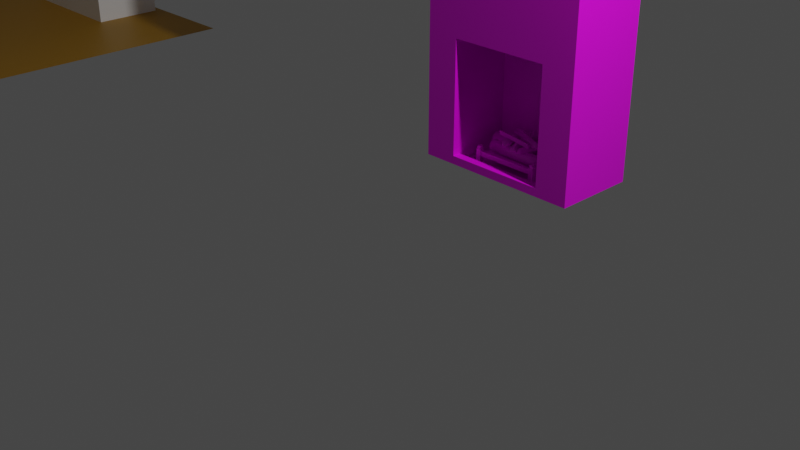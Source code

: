# Source: CK_Fireplace_-_Copy.blend  (saved by Blender 2.80.75; exported with 4.5.12 LTS)
import bpy
from mathutils import Matrix  # noqa: F401  (used for matrix-valued properties, if any)

bpy.ops.wm.read_factory_settings(use_empty=True)
scene = bpy.context.scene
scene.name = 'Scene'

# ---- collections
col_collection = bpy.data.collections.new('Collection'); scene.collection.children.link(col_collection)

# ---- images (referenced by path relative to the original .blend; pixels are not part of the script)
import os
ASSET_DIR = os.environ.get("B2B_ASSET_DIR", "")  # directory of the original .blend (textures are referenced by path, not embedded)
HERE = os.path.dirname(os.path.abspath(__file__))  # packed textures are extracted next to this script under _unpacked/

def load_image(name, relpath, width, height, colorspace="sRGB"):
    """Load a texture the original file referenced (path relative to the .blend, or extracted next to this script)."""
    p = next((c for c in (os.path.join(HERE, relpath), os.path.join(ASSET_DIR, relpath)) if relpath and os.path.exists(c)), "")
    if p:
        img = bpy.data.images.load(p, check_existing=True)
        img.name = name
    else:  # same state as the original file: an image datablock whose file is absent (Cycles renders it pink)
        img = bpy.data.images.new(name, width, height)
        img.source = "FILE"
        img.filepath = "//" + (relpath or name)
    img.colorspace_settings.name = colorspace
    return img
img_timber_frame_wall_stone_tga = load_image('TIMBER FRAME WALL STONE.tga', 'TIMBER FRAME WALL STONE.tga', 1024, 1024, 'sRGB')
img_fire_grate_png = load_image('Fire grate.png', 'Fire grate.png', 1024, 1024, 'sRGB')
img_log_texture_tga = load_image('Log texture.tga', 'Log texture.tga', 1024, 1024, 'sRGB')

# ---- materials (node trees are filled in below, after node groups)
mat_material2_material = bpy.data.materials.new('Material2-material')
mat_material2_material.use_transparent_shadow = False
mat_material2_material.diffuse_color = (0.502, 0.251, 0.0, 1.0)
mat_material0_material = bpy.data.materials.new('Material0-material')
mat_material0_material.use_transparent_shadow = False
mat_material0_material.diffuse_color = (1.0, 1.0, 1.0, 1.0)
mat_stone_001 = bpy.data.materials.new('Stone.001')
mat_stone_001.use_transparent_shadow = False
mat_stone = bpy.data.materials.new('Stone')
mat_stone.use_transparent_shadow = False
mat_stone_002 = bpy.data.materials.new('Stone.002')
mat_stone_002.use_transparent_shadow = False
mat_fire_grate = bpy.data.materials.new('Fire grate')
mat_fire_grate.use_transparent_shadow = False
mat_log = bpy.data.materials.new('Log')
mat_log.use_transparent_shadow = False

# ---- material node trees
mat_material2_material.use_nodes = True; mat_material2_material.node_tree.nodes.clear()
_N = mat_material2_material.node_tree.nodes; _L = mat_material2_material.node_tree.links
n0 = _N.new('ShaderNodeBsdfPrincipled'); n0.name = 'Principled BSDF'; n0.location = (0, 300)
n0.distribution = 'GGX'
n0.subsurface_method = 'BURLEY'
n0.inputs[0].default_value = (0.502, 0.251, 0.0, 1.0)
n0.inputs[3].default_value = 1.45
n0.inputs[27].default_value = (0.0, 0.0, 0.0, 1.0)
n0.inputs[28].default_value = 1.0
n1 = _N.new('ShaderNodeOutputMaterial'); n1.name = 'Material Output'; n1.location = (300, 300)
_L.new(n0.outputs[0], n1.inputs[0])
n1.is_active_output = True
mat_material0_material.use_nodes = True; mat_material0_material.node_tree.nodes.clear()
_N = mat_material0_material.node_tree.nodes; _L = mat_material0_material.node_tree.links
n0 = _N.new('ShaderNodeBsdfPrincipled'); n0.name = 'Principled BSDF'; n0.location = (0, 300)
n0.distribution = 'GGX'
n0.subsurface_method = 'BURLEY'
n0.inputs[0].default_value = (1.0, 1.0, 1.0, 1.0)
n0.inputs[3].default_value = 1.45
n0.inputs[27].default_value = (0.0, 0.0, 0.0, 1.0)
n0.inputs[28].default_value = 1.0
n1 = _N.new('ShaderNodeOutputMaterial'); n1.name = 'Material Output'; n1.location = (300, 300)
_L.new(n0.outputs[0], n1.inputs[0])
n1.is_active_output = True
mat_stone_001.use_nodes = True; mat_stone_001.node_tree.nodes.clear()
_N = mat_stone_001.node_tree.nodes; _L = mat_stone_001.node_tree.links
n0 = _N.new('ShaderNodeOutputMaterial'); n0.name = 'Material Output'; n0.location = (300, 300)
n1 = _N.new('ShaderNodeBsdfPrincipled'); n1.name = 'Principled BSDF'; n1.location = (10, 300)
n1.distribution = 'GGX'
n1.subsurface_method = 'BURLEY'
n1.inputs[3].default_value = 1.45
n1.inputs[27].default_value = (0.0, 0.0, 0.0, 1.0)
n1.inputs[28].default_value = 1.0
n2 = _N.new('ShaderNodeTexImage'); n2.name = 'Image Texture'; n2.location = (-280, 280)
n2.image = img_timber_frame_wall_stone_tga
_L.new(n1.outputs[0], n0.inputs[0])
_L.new(n2.outputs[0], n1.inputs[0])
n0.is_active_output = True
mat_stone.use_nodes = True; mat_stone.node_tree.nodes.clear()
_N = mat_stone.node_tree.nodes; _L = mat_stone.node_tree.links
n0 = _N.new('ShaderNodeOutputMaterial'); n0.name = 'Material Output'; n0.location = (300, 300)
n1 = _N.new('ShaderNodeBsdfPrincipled'); n1.name = 'Principled BSDF'; n1.location = (10, 300)
n1.distribution = 'GGX'
n1.subsurface_method = 'BURLEY'
n1.inputs[3].default_value = 1.45
n1.inputs[27].default_value = (0.0, 0.0, 0.0, 1.0)
n1.inputs[28].default_value = 1.0
n2 = _N.new('ShaderNodeTexImage'); n2.name = 'Image Texture'; n2.location = (-280, 280)
n2.image = img_timber_frame_wall_stone_tga
_L.new(n1.outputs[0], n0.inputs[0])
_L.new(n2.outputs[0], n1.inputs[0])
n0.is_active_output = True
mat_stone_002.use_nodes = True; mat_stone_002.node_tree.nodes.clear()
_N = mat_stone_002.node_tree.nodes; _L = mat_stone_002.node_tree.links
n0 = _N.new('ShaderNodeOutputMaterial'); n0.name = 'Material Output'; n0.location = (300, 300)
n1 = _N.new('ShaderNodeBsdfPrincipled'); n1.name = 'Principled BSDF'; n1.location = (10, 300)
n1.distribution = 'GGX'
n1.subsurface_method = 'BURLEY'
n1.inputs[3].default_value = 1.45
n1.inputs[27].default_value = (0.0, 0.0, 0.0, 1.0)
n1.inputs[28].default_value = 1.0
n2 = _N.new('ShaderNodeTexImage'); n2.name = 'Image Texture'; n2.location = (-280, 280)
n2.image = img_timber_frame_wall_stone_tga
_L.new(n1.outputs[0], n0.inputs[0])
_L.new(n2.outputs[0], n1.inputs[0])
n0.is_active_output = True
mat_fire_grate.use_nodes = True; mat_fire_grate.node_tree.nodes.clear()
_N = mat_fire_grate.node_tree.nodes; _L = mat_fire_grate.node_tree.links
n0 = _N.new('ShaderNodeOutputMaterial'); n0.name = 'Material Output'; n0.location = (300, 300)
n1 = _N.new('ShaderNodeBsdfPrincipled'); n1.name = 'Principled BSDF'; n1.location = (10, 300)
n1.distribution = 'GGX'
n1.subsurface_method = 'BURLEY'
n1.inputs[3].default_value = 1.45
n1.inputs[27].default_value = (0.0, 0.0, 0.0, 1.0)
n1.inputs[28].default_value = 1.0
n2 = _N.new('ShaderNodeTexImage'); n2.name = 'Image Texture'; n2.location = (-280, 280)
n2.image = img_fire_grate_png
_L.new(n1.outputs[0], n0.inputs[0])
_L.new(n2.outputs[0], n1.inputs[0])
n0.is_active_output = True
mat_log.use_nodes = True; mat_log.node_tree.nodes.clear()
_N = mat_log.node_tree.nodes; _L = mat_log.node_tree.links
n0 = _N.new('ShaderNodeOutputMaterial'); n0.name = 'Material Output'; n0.location = (300, 300)
n1 = _N.new('ShaderNodeBsdfPrincipled'); n1.name = 'Principled BSDF'; n1.location = (10, 300)
n1.distribution = 'GGX'
n1.subsurface_method = 'BURLEY'
n1.inputs[3].default_value = 1.45
n1.inputs[27].default_value = (0.0, 0.0, 0.0, 1.0)
n1.inputs[28].default_value = 1.0
n2 = _N.new('ShaderNodeTexImage'); n2.name = 'Image Texture'; n2.location = (-280, 280)
n2.image = img_log_texture_tga
_L.new(n1.outputs[0], n0.inputs[0])
_L.new(n2.outputs[0], n1.inputs[0])
n0.is_active_output = True

# ---- world
world_world = bpy.data.worlds.new('World'); scene.world = world_world
world_world.use_nodes = True; world_world.node_tree.nodes.clear()
_N = world_world.node_tree.nodes; _L = world_world.node_tree.links
n0 = _N.new('ShaderNodeOutputWorld'); n0.name = 'World Output'; n0.location = (300, 300)
n1 = _N.new('ShaderNodeBackground'); n1.name = 'Background'; n1.location = (10, 300)
n1.inputs[0].default_value = (0.05088, 0.05088, 0.05088, 1.0)
_L.new(n1.outputs[0], n0.inputs[0])
n0.is_active_output = True
world_world.color = (0.05088, 0.05088, 0.05088)
world_world.use_sun_shadow = False
world_world.sun_shadow_jitter_overblur = 0.0

# ---- cameras
cam_camera = bpy.data.cameras.new('Camera')
cam_camera.clip_end = 100.0
cam_camera.ortho_scale = 7.314

# ---- lights
light_light = bpy.data.lights.new('Light', 'POINT')
light_light.transmission_factor = 0.0
light_light.energy = 1000.0
light_light.shadow_soft_size = 0.1
light_light.shadow_maximum_resolution = 0.006
light_light.use_absolute_resolution = True

# ---- meshes
me_prim1_mesh = bpy.data.meshes.new('prim1-mesh')
me_prim1_mesh.from_pydata([(-2.5, -2.5, 0.0005), (-2.5, -0.8333, 0.0005), (-2.5, 0.8333, 0.0005), (-2.5, 2.5, 0.0005), (-0.8333, -2.5, 0.0005), (-0.8333, -0.8333, 0.0005), (-0.8333, 0.8333, 0.0005), (-0.8333, 2.5, 0.0005), (0.8333, -2.5, 0.0005), (0.8333, -0.8333, 0.0005), (0.8333, 0.8333, 0.0005), (0.8333, 2.5, 0.0005), (2.5, -2.5, 0.0005), (2.5, -0.8333, 0.0005), (2.5, 0.8333, 0.0005), (2.5, 2.5, 0.0005), (-1.0, 1.4, -0.00051), (-0.3333, 1.4, -0.00051), (0.3333, 1.4, -0.00051), (1.0, 1.4, -0.00051), (-1.0, 1.4, 1.483), (-0.3333, 1.4, 1.483), (0.3333, 1.4, 1.483), (1.0, 1.4, 1.483), (-1.0, 1.4, 2.966), (-0.3333, 1.4, 2.966), (0.3333, 1.4, 2.966), (1.0, 1.4, 2.966), (-1.0, 1.4, 4.449), (-0.3333, 1.4, 4.449), (0.3333, 1.4, 4.449), (1.0, 1.4, 4.449), (1.0, 1.4, -0.00051), (1.0, 1.733, -0.00051), (1.0, 2.067, -0.00051), (1.0, 2.4, -0.00051), (1.0, 1.4, 1.483), (1.0, 1.733, 1.483), (1.0, 2.067, 1.483), (1.0, 2.4, 1.483), (1.0, 1.4, 2.966), (1.0, 1.733, 2.966), (1.0, 2.067, 2.966), (1.0, 2.4, 2.966), (1.0, 1.4, 4.449), (1.0, 1.733, 4.449), (1.0, 2.067, 4.449), (1.0, 2.4, 4.449), (-1.0, 2.4, -0.00051), (-1.0, 2.067, -0.00051), (-1.0, 1.733, -0.00051), (-1.0, 1.4, -0.00051), (-1.0, 2.4, 1.483), (-1.0, 2.067, 1.483), (-1.0, 1.733, 1.483), (-1.0, 1.4, 1.483), (-1.0, 2.4, 2.966), (-1.0, 2.067, 2.966), (-1.0, 1.733, 2.966), (-1.0, 1.4, 2.966), (-1.0, 2.4, 4.449), (-1.0, 2.067, 4.449), (-1.0, 1.733, 4.449), (-1.0, 1.4, 4.449)], [], [(0, 4, 5), (5, 1, 0), (4, 8, 9), (9, 5, 4), (8, 12, 13), (13, 9, 8), (1, 5, 6), (6, 2, 1), (5, 9, 10), (10, 6, 5), (9, 13, 14), (14, 10, 9), (2, 6, 7), (7, 3, 2), (6, 10, 11), (11, 7, 6), (10, 14, 15), (15, 11, 10), (16, 21, 20), (16, 17, 21), (17, 22, 21), (17, 18, 22), (18, 23, 22), (18, 19, 23), (20, 25, 24), (20, 21, 25), (21, 26, 25), (21, 22, 26), (22, 27, 26), (22, 23, 27), (24, 29, 28), (24, 25, 29), (25, 30, 29), (25, 26, 30), (26, 31, 30), (26, 27, 31), (32, 37, 36), (32, 33, 37), (33, 38, 37), (33, 34, 38), (34, 39, 38), (34, 35, 39), (36, 41, 40), (36, 37, 41), (37, 42, 41), (37, 38, 42), (38, 43, 42), (38, 39, 43), (40, 45, 44), (40, 41, 45), (41, 46, 45), (41, 42, 46), (42, 47, 46), (42, 43, 47), (48, 53, 52), (48, 49, 53), (49, 54, 53), (49, 50, 54), (50, 55, 54), (50, 51, 55), (52, 57, 56), (52, 53, 57), (53, 58, 57), (53, 54, 58), (54, 59, 58), (54, 55, 59), (56, 61, 60), (56, 57, 61), (57, 62, 61), (57, 58, 62), (58, 63, 62), (58, 59, 63)])
me_prim1_mesh.polygons.foreach_set('material_index', [0, 0, 0, 0, 0, 0, 0, 0, 0, 0, 0, 0, 0, 0, 0, 0, 0, 0, 1, 1, 1, 1, 1, 1, 1, 1, 1, 1, 1, 1, 1, 1, 1, 1, 1, 1, 1, 1, 1, 1, 1, 1, 1, 1, 1, 1, 1, 1, 1, 1, 1, 1, 1, 1, 1, 1, 1, 1, 1, 1, 1, 1, 1, 1, 1, 1, 1, 1, 1, 1, 1, 1])
_uv = me_prim1_mesh.uv_layers.new(name='prim1-map0')
_uv.uv.foreach_set('vector', [-4.5, -4.5, -1.167, -4.5, -1.167, -1.167, -1.167, -1.167, -4.5, -1.167, -4.5, -4.5, -1.167, -4.5, 2.167, -4.5, 2.167, -1.167, 2.167, -1.167, -1.167, -1.167, -1.167, -4.5, 2.167, -4.5, 5.5, -4.5, 5.5, -1.167, 5.5, -1.167, 2.167, -1.167, 2.167, -4.5, -4.5, -1.167, -1.167, -1.167, -1.167, 2.167, -1.167, 2.167, -4.5, 2.167, -4.5, -1.167, -1.167, -1.167, 2.167, -1.167, 2.167, 2.167, 2.167, 2.167, -1.167, 2.167, -1.167, -1.167, 2.167, -1.167, 5.5, -1.167, 5.5, 2.167, 5.5, 2.167, 2.167, 2.167, 2.167, -1.167, -4.5, 2.167, -1.167, 2.167, -1.167, 5.5, -1.167, 5.5, -4.5, 5.5, -4.5, 2.167, -1.167, 2.167, 2.167, 2.167, 2.167, 5.5, 2.167, 5.5, -1.167, 5.5, -1.167, 2.167, 2.167, 2.167, 5.5, 2.167, 5.5, 5.5, 5.5, 5.5, 2.167, 5.5, 2.167, 2.167, 0.0, 0.0, 0.0, 0.0, 0.0, 0.0, 0.0, 0.0, 0.0, 0.0, 0.0, 0.0, 0.0, 0.0, 0.0, 0.0, 0.0, 0.0, 0.0, 0.0, 0.0, 0.0, 0.0, 0.0, 0.0, 0.0, 0.0, 0.0, 0.0, 0.0, 0.0, 0.0, 0.0, 0.0, 0.0, 0.0, 0.0, 0.0, 0.0, 0.0, 0.0, 0.0, 0.0, 0.0, 0.0, 0.0, 0.0, 0.0, 0.0, 0.0, 0.0, 0.0, 0.0, 0.0, 0.0, 0.0, 0.0, 0.0, 0.0, 0.0, 0.0, 0.0, 0.0, 0.0, 0.0, 0.0, 0.0, 0.0, 0.0, 0.0, 0.0, 0.0, 0.0, 0.0, 0.0, 0.0, 0.0, 0.0, 0.0, 0.0, 0.0, 0.0, 0.0, 0.0, 0.0, 0.0, 0.0, 0.0, 0.0, 0.0, 0.0, 0.0, 0.0, 0.0, 0.0, 0.0, 0.0, 0.0, 0.0, 0.0, 0.0, 0.0, 0.0, 0.0, 0.0, 0.0, 0.0, 0.0, 0.0, 0.0, 0.0, 0.0, 0.0, 0.0, 0.0, 0.0, 0.0, 0.0, 0.0, 0.0, 0.0, 0.0, 0.0, 0.0, 0.0, 0.0, 0.0, 0.0, 0.0, 0.0, 0.0, 0.0, 0.0, 0.0, 0.0, 0.0, 0.0, 0.0, 0.0, 0.0, 0.0, 0.0, 0.0, 0.0, 0.0, 0.0, 0.0, 0.0, 0.0, 0.0, 0.0, 0.0, 0.0, 0.0, 0.0, 0.0, 0.0, 0.0, 0.0, 0.0, 0.0, 0.0, 0.0, 0.0, 0.0, 0.0, 0.0, 0.0, 0.0, 0.0, 0.0, 0.0, 0.0, 0.0, 0.0, 0.0, 0.0, 0.0, 0.0, 0.0, 0.0, 0.0, 0.0, 0.0, 0.0, 0.0, 0.0, 0.0, 0.0, 0.0, 0.0, 0.0, 0.0, 0.0, 0.0, 0.0, 0.0, 0.0, 0.0, 0.0, 0.0, 0.0, 0.0, 0.0, 0.0, 0.0, 0.0, 0.0, 0.0, 0.0, 0.0, 0.0, 0.0, 0.0, 0.0, 0.0, 0.0, 0.0, 0.0, 0.0, 0.0, 0.0, 0.0, 0.0, 0.0, 0.0, 0.0, 0.0, 0.0, 0.0, 0.0, 0.0, 0.0, 0.0, 0.0, 0.0, 0.0, 0.0, 0.0, 0.0, 0.0, 0.0, 0.0, 0.0, 0.0, 0.0, 0.0, 0.0, 0.0, 0.0, 0.0, 0.0, 0.0, 0.0, 0.0, 0.0, 0.0, 0.0, 0.0, 0.0, 0.0, 0.0, 0.0, 0.0, 0.0, 0.0, 0.0, 0.0, 0.0, 0.0, 0.0, 0.0, 0.0, 0.0, 0.0, 0.0, 0.0, 0.0, 0.0, 0.0, 0.0, 0.0, 0.0, 0.0, 0.0, 0.0, 0.0, 0.0, 0.0, 0.0, 0.0, 0.0, 0.0, 0.0, 0.0, 0.0, 0.0, 0.0, 0.0, 0.0, 0.0, 0.0, 0.0, 0.0, 0.0, 0.0, 0.0, 0.0, 0.0, 0.0, 0.0, 0.0, 0.0, 0.0, 0.0, 0.0, 0.0, 0.0, 0.0, 0.0, 0.0, 0.0, 0.0, 0.0])
_uv.active_render = True
_uv = me_prim1_mesh.uv_layers.new(name='prim0-map0')
_uv.uv.foreach_set('vector', [0.0, 0.0, 0.0, 0.0, 0.0, 0.0, 0.0, 0.0, 0.0, 0.0, 0.0, 0.0, 0.0, 0.0, 0.0, 0.0, 0.0, 0.0, 0.0, 0.0, 0.0, 0.0, 0.0, 0.0, 0.0, 0.0, 0.0, 0.0, 0.0, 0.0, 0.0, 0.0, 0.0, 0.0, 0.0, 0.0, 0.0, 0.0, 0.0, 0.0, 0.0, 0.0, 0.0, 0.0, 0.0, 0.0, 0.0, 0.0, 0.0, 0.0, 0.0, 0.0, 0.0, 0.0, 0.0, 0.0, 0.0, 0.0, 0.0, 0.0, 0.0, 0.0, 0.0, 0.0, 0.0, 0.0, 0.0, 0.0, 0.0, 0.0, 0.0, 0.0, 0.0, 0.0, 0.0, 0.0, 0.0, 0.0, 0.0, 0.0, 0.0, 0.0, 0.0, 0.0, 0.0, 0.0, 0.0, 0.0, 0.0, 0.0, 0.0, 0.0, 0.0, 0.0, 0.0, 0.0, 0.0, 0.0, 0.0, 0.0, 0.0, 0.0, 0.0, 0.0, 0.0, 0.0, 0.0, 0.0, -1.5, -3.95, -0.1667, -0.9833, -1.5, -0.9833, -1.5, -3.95, -0.1667, -3.95, -0.1667, -0.9833, -0.1667, -3.95, 1.167, -0.9833, -0.1667, -0.9833, -0.1667, -3.95, 1.167, -3.95, 1.167, -0.9833, 1.167, -3.95, 2.5, -0.9833, 1.167, -0.9833, 1.167, -3.95, 2.5, -3.95, 2.5, -0.9833, -1.5, -0.9833, -0.1667, 1.983, -1.5, 1.983, -1.5, -0.9833, -0.1667, -0.9833, -0.1667, 1.983, -0.1667, -0.9833, 1.167, 1.983, -0.1667, 1.983, -0.1667, -0.9833, 1.167, -0.9833, 1.167, 1.983, 1.167, -0.9833, 2.5, 1.983, 1.167, 1.983, 1.167, -0.9833, 2.5, -0.9833, 2.5, 1.983, -1.5, 1.983, -0.1667, 4.95, -1.5, 4.95, -1.5, 1.983, -0.1667, 1.983, -0.1667, 4.95, -0.1667, 1.983, 1.167, 4.95, -0.1667, 4.95, -0.1667, 1.983, 1.167, 1.983, 1.167, 4.95, 1.167, 1.983, 2.5, 4.95, 1.167, 4.95, 1.167, 1.983, 2.5, 1.983, 2.5, 4.95, -0.5, -3.95, 0.1667, -0.9833, -0.5, -0.9833, -0.5, -3.95, 0.1667, -3.95, 0.1667, -0.9833, 0.1667, -3.95, 0.8333, -0.9833, 0.1667, -0.9833, 0.1667, -3.95, 0.8333, -3.95, 0.8333, -0.9833, 0.8333, -3.95, 1.5, -0.9833, 0.8333, -0.9833, 0.8333, -3.95, 1.5, -3.95, 1.5, -0.9833, -0.5, -0.9833, 0.1667, 1.983, -0.5, 1.983, -0.5, -0.9833, 0.1667, -0.9833, 0.1667, 1.983, 0.1667, -0.9833, 0.8333, 1.983, 0.1667, 1.983, 0.1667, -0.9833, 0.8333, -0.9833, 0.8333, 1.983, 0.8333, -0.9833, 1.5, 1.983, 0.8333, 1.983, 0.8333, -0.9833, 1.5, -0.9833, 1.5, 1.983, -0.5, 1.983, 0.1667, 4.95, -0.5, 4.95, -0.5, 1.983, 0.1667, 1.983, 0.1667, 4.95, 0.1667, 1.983, 0.8333, 4.95, 0.1667, 4.95, 0.1667, 1.983, 0.8333, 1.983, 0.8333, 4.95, 0.8333, 1.983, 1.5, 4.95, 0.8333, 4.95, 0.8333, 1.983, 1.5, 1.983, 1.5, 4.95, -0.5, -3.95, 0.1667, -0.9833, -0.5, -0.9833, -0.5, -3.95, 0.1667, -3.95, 0.1667, -0.9833, 0.1667, -3.95, 0.8333, -0.9833, 0.1667, -0.9833, 0.1667, -3.95, 0.8333, -3.95, 0.8333, -0.9833, 0.8333, -3.95, 1.5, -0.9833, 0.8333, -0.9833, 0.8333, -3.95, 1.5, -3.95, 1.5, -0.9833, -0.5, -0.9833, 0.1667, 1.983, -0.5, 1.983, -0.5, -0.9833, 0.1667, -0.9833, 0.1667, 1.983, 0.1667, -0.9833, 0.8333, 1.983, 0.1667, 1.983, 0.1667, -0.9833, 0.8333, -0.9833, 0.8333, 1.983, 0.8333, -0.9833, 1.5, 1.983, 0.8333, 1.983, 0.8333, -0.9833, 1.5, -0.9833, 1.5, 1.983, -0.5, 1.983, 0.1667, 4.95, -0.5, 4.95, -0.5, 1.983, 0.1667, 1.983, 0.1667, 4.95, 0.1667, 1.983, 0.8333, 4.95, 0.1667, 4.95, 0.1667, 1.983, 0.8333, 1.983, 0.8333, 4.95, 0.8333, 1.983, 1.5, 4.95, 0.8333, 4.95, 0.8333, 1.983, 1.5, 1.983, 1.5, 4.95])
me_prim1_mesh.materials.append(mat_material2_material)
me_prim1_mesh.materials.append(mat_material0_material)
me_prim1_mesh.use_remesh_preserve_volume = False
me_prim1_mesh.use_remesh_preserve_attributes = False
me_prim1_mesh.use_mirror_vertex_groups = False
me_prim1_mesh.update()
me_cube_001 = bpy.data.meshes.new('Cube.001')
me_cube_001.from_pydata([(-1.0, 1.4, 0.0), (-1.0, 1.402, 4.444), (-1.0, 2.395, 0.0), (-1.0, 2.395, 4.444), (1.0, 1.4, 0.0), (1.0, 1.402, 4.444), (1.0, 2.395, 0.0), (1.0, 2.395, 4.444), (-1.0, 1.4, 1.456), (1.0, 1.4, 1.456), (-0.489, 1.513, 1.456), (0.489, 1.513, 1.456), (-0.6, 1.4, 0.0), (0.6, 1.4, 0.0), (-0.489, 2.084, 1.456), (0.489, 2.084, 1.456), (-0.6, 2.2, 0.0), (0.6, 2.2, 0.0), (0.6, 1.4, 1.456), (-0.6, 1.4, 1.456), (0.6, 2.2, 1.456), (-0.6, 2.2, 1.456), (-0.489, 1.513, 4.257), (0.489, 1.513, 4.257), (-0.489, 2.084, 4.257), (0.489, 2.084, 4.257)], [(12, 13)], [(0, 8, 1, 3, 2), (6, 7, 5, 9, 4), (9, 5, 1, 8, 19, 18), (0, 12, 19, 8), (4, 9, 18, 13), (10, 14, 24, 22), (12, 16, 21, 19), (21, 16, 17, 20), (13, 18, 20, 17), (10, 11, 18, 19), (15, 14, 21, 20), (11, 15, 20, 18), (14, 10, 19, 21), (22, 24, 25, 23), (14, 15, 25, 24), (15, 11, 23, 25), (11, 10, 22, 23)])
_uv = me_cube_001.uv_layers.new(name='UVMap')
_uv.uv.foreach_set('vector', [0.4208, 0.07991, 0.4208, 0.4075, 0.4212, 1.08, 0.6446, 1.08, 0.6446, 0.07991, 0.6446, 0.07991, 0.6446, 1.08, 0.4212, 1.08, 0.4208, 0.4075, 0.4208, 0.07991, 0.725, 0.4075, 0.725, 1.08, 0.275, 1.08, 0.275, 0.4075, 0.365, 0.4075, 0.635, 0.4075, 0.275, 0.07991, 0.365, 0.07991, 0.365, 0.4075, 0.275, 0.4075, 0.725, 0.07991, 0.725, 0.4075, 0.635, 0.4075, 0.635, 0.07991, 0.4462, 0.4075, 0.5746, 0.4075, 0.5746, 1.038, 0.4462, 1.038, 0.4208, 0.07991, 0.6008, 0.07991, 0.6008, 0.4075, 0.4208, 0.4075, 0.365, 0.4075, 0.365, 0.07991, 0.635, 0.07991, 0.635, 0.4075, 0.4208, 0.07991, 0.4208, 0.4075, 0.6008, 0.4075, 0.6008, 0.07991, 0.39, 0.4462, 0.61, 0.4462, 0.635, 0.4208, 0.365, 0.4208, 0.61, 0.5746, 0.39, 0.5746, 0.365, 0.6008, 0.635, 0.6008, 0.61, 0.4462, 0.61, 0.5746, 0.635, 0.6008, 0.635, 0.4208, 0.39, 0.5746, 0.39, 0.4462, 0.365, 0.4208, 0.365, 0.6008, 0.39, 0.4462, 0.39, 0.5746, 0.61, 0.5746, 0.61, 0.4462, 0.39, 0.4075, 0.61, 0.4075, 0.61, 1.038, 0.39, 1.038, 0.5746, 0.4075, 0.4462, 0.4075, 0.4462, 1.038, 0.5746, 1.038, 0.61, 0.4075, 0.39, 0.4075, 0.39, 1.038, 0.61, 1.038])
me_cube_001.materials.append(mat_stone_001)
me_cube_001.use_remesh_preserve_volume = False
me_cube_001.use_remesh_preserve_attributes = False
me_cube_001.use_mirror_vertex_groups = False
me_cube_001.update()
me_cube_002 = bpy.data.meshes.new('Cube.002')
me_cube_002.from_pydata([(-0.6, 0.3798, 0.0), (-0.6, 0.3798, 0.1), (-0.6, 0.4798, 0.0), (-0.6, 0.4798, 0.1), (0.6, 0.3798, 0.0), (0.6, 0.3798, 0.1), (0.6, 0.4798, 0.0), (0.6, 0.4798, 0.1)], [], [(0, 1, 3, 2), (2, 3, 7, 6), (6, 7, 5, 4), (4, 5, 1, 0), (7, 3, 1, 5)])
_uv = me_cube_002.uv_layers.new(name='UVMap')
_uv.uv.foreach_set('vector', [0.4583, 0.4167, 0.4583, 0.5833, 0.5417, 0.5833, 0.5417, 0.4167, 0.0, 0.4167, 0.0, 0.5833, 1.0, 0.5833, 1.0, 0.4167, 0.5417, 0.4167, 0.5417, 0.5833, 0.4583, 0.5833, 0.4583, 0.4167, 1.0, 0.4167, 1.0, 0.5833, 0.0, 0.5833, 0.0, 0.4167, 1.0, 0.5417, 0.0, 0.5417, 0.0, 0.4583, 1.0, 0.4583])
me_cube_002.materials.append(mat_stone)
me_cube_002.use_remesh_preserve_volume = False
me_cube_002.use_remesh_preserve_attributes = False
me_cube_002.use_mirror_vertex_groups = False
me_cube_002.update()
me_cube_004 = bpy.data.meshes.new('Cube.004')
me_cube_004.from_pydata([(-0.6, 1.4, 0.0004402), (-0.6, 1.4, 0.02044), (-0.6, 2.2, 0.0004402), (-0.6, 2.2, 0.02044), (0.6, 1.4, 0.0004402), (0.6, 1.4, 0.02044), (0.6, 2.2, 0.0004402), (0.6, 2.2, 0.02044)], [(2, 0), (3, 2), (6, 2), (7, 6), (4, 6)], [(4, 5, 1, 0), (7, 3, 1, 5)])
_uv = me_cube_004.uv_layers.new(name='UVMap')
_uv.uv.foreach_set('vector', [1.0, 0.4917, 1.0, 0.5083, 0.0, 0.5083, 0.0, 0.4917, 1.0, 0.8333, 0.0, 0.8333, 0.0, 0.1667, 1.0, 0.1667])
me_cube_004.materials.append(mat_stone_002)
me_cube_004.use_remesh_preserve_volume = False
me_cube_004.use_remesh_preserve_attributes = False
me_cube_004.use_mirror_vertex_groups = False
me_cube_004.update()
me_plane = bpy.data.meshes.new('Plane')
me_plane.from_pydata([(-0.35, -1.0, 0.0), (0.35, -1.0, 0.0), (-0.35, -0.5017, 0.0), (0.35, -0.5017, 0.0), (-0.41, -1.032, -0.1405), (-0.403, -1.025, 0.06655), (-0.41, -0.9717, -0.1405), (-0.403, -0.9787, 0.06655), (-0.35, -1.032, -0.1405), (-0.357, -1.025, 0.06655), (-0.35, -0.9717, -0.1405), (-0.357, -0.9787, 0.06655), (-0.41, -1.032, 0.05947), (-0.41, -0.9717, 0.05947), (-0.35, -0.9717, 0.05947), (-0.35, -1.032, 0.05947), (-0.403, -1.025, 0.09542), (-0.403, -0.9787, 0.09542), (-0.357, -0.9787, 0.09542), (-0.357, -1.025, 0.09542), (0.35, -1.032, -0.1405), (0.357, -1.025, 0.06655), (0.35, -0.9717, -0.1405), (0.357, -0.9787, 0.06655), (0.41, -1.032, -0.1405), (0.403, -1.025, 0.06655), (0.41, -0.9717, -0.1405), (0.403, -0.9787, 0.06655), (0.35, -1.032, 0.05947), (0.35, -0.9717, 0.05947), (0.41, -0.9717, 0.05947), (0.41, -1.032, 0.05947), (0.357, -1.025, 0.09542), (0.357, -0.9787, 0.09542), (0.403, -0.9787, 0.09542), (0.403, -1.025, 0.09542), (-0.35, -1.021, -0.02019), (-0.35, -1.021, 0.03981), (-0.35, -0.9807, -0.02019), (-0.35, -0.9807, 0.03981), (0.35, -1.021, -0.02019), (0.35, -1.021, 0.03981), (0.35, -0.9807, -0.02019), (0.35, -0.9807, 0.03981)], [], [(0, 1, 3, 2), (4, 12, 13, 6), (6, 13, 14, 10), (10, 14, 15, 8), (8, 15, 12, 4), (7, 5, 16, 17), (5, 7, 13, 12), (7, 11, 14, 13), (11, 9, 15, 14), (9, 5, 12, 15), (18, 17, 16, 19), (5, 9, 19, 16), (11, 7, 17, 18), (9, 11, 18, 19), (20, 28, 29, 22), (22, 29, 30, 26), (26, 30, 31, 24), (24, 31, 28, 20), (23, 21, 32, 33), (21, 23, 29, 28), (23, 27, 30, 29), (27, 25, 31, 30), (25, 21, 28, 31), (34, 33, 32, 35), (21, 25, 35, 32), (27, 23, 33, 34), (25, 27, 34, 35), (38, 39, 43, 42), (40, 41, 37, 36), (38, 42, 40, 36), (43, 39, 37, 41)])
_uv = me_plane.uv_layers.new(name='UVMap')
_uv.uv.foreach_set('vector', [0.0, 0.2898, 1.0, 0.2898, 1.0, 1.002, 0.0, 1.002, 0.4633, 0.00349, 0.4633, 0.2474, 0.5364, 0.2474, 0.5364, 0.00349, 0.0, 0.00349, 0.0, 0.2474, 0.07317, 0.2474, 0.07317, 0.00349, 0.5364, 0.00349, 0.5364, 0.2474, 0.4633, 0.2474, 0.4633, 0.00349, 0.07317, 0.00349, 0.07317, 0.2474, 0.0, 0.2474, 0.0, 0.00349, 0.5279, 0.256, 0.4718, 0.256, 0.4718, 0.2912, 0.5279, 0.2912, 0.4718, 0.256, 0.5279, 0.256, 0.5364, 0.2474, 0.4633, 0.2474, 0.008541, 0.256, 0.06463, 0.256, 0.07317, 0.2474, 0.0, 0.2474, 0.5279, 0.256, 0.4718, 0.256, 0.4633, 0.2474, 0.5364, 0.2474, 0.06463, 0.256, 0.008541, 0.256, 0.0, 0.2474, 0.07317, 0.2474, 0.06463, 0.2458, 0.008541, 0.2458, 0.008541, 0.1897, 0.06463, 0.1897, 0.008541, 0.256, 0.06463, 0.256, 0.06463, 0.2912, 0.008541, 0.2912, 0.06463, 0.256, 0.008541, 0.256, 0.008541, 0.2912, 0.06463, 0.2912, 0.4718, 0.256, 0.5279, 0.256, 0.5279, 0.2912, 0.4718, 0.2912, 0.4633, 0.00349, 0.4633, 0.2474, 0.5364, 0.2474, 0.5364, 0.00349, 0.9268, 0.00349, 0.9268, 0.2474, 1.0, 0.2474, 1.0, 0.00349, 0.5364, 0.00349, 0.5364, 0.2474, 0.4633, 0.2474, 0.4633, 0.00349, 1.0, 0.00349, 1.0, 0.2474, 0.9268, 0.2474, 0.9268, 0.00349, 0.5279, 0.256, 0.4718, 0.256, 0.4718, 0.2912, 0.5279, 0.2912, 0.4718, 0.256, 0.5279, 0.256, 0.5364, 0.2474, 0.4633, 0.2474, 0.9354, 0.256, 0.9915, 0.256, 1.0, 0.2474, 0.9268, 0.2474, 0.5279, 0.256, 0.4718, 0.256, 0.4633, 0.2474, 0.5364, 0.2474, 0.9915, 0.256, 0.9354, 0.256, 0.9268, 0.2474, 1.0, 0.2474, 0.9915, 0.2458, 0.9354, 0.2458, 0.9354, 0.1897, 0.9915, 0.1897, 0.9354, 0.256, 0.9915, 0.256, 0.9915, 0.2912, 0.9354, 0.2912, 0.9915, 0.256, 0.9354, 0.256, 0.9354, 0.2912, 0.9915, 0.2912, 0.4718, 0.256, 0.5279, 0.256, 0.5279, 0.2912, 0.4718, 0.2912, 0.07317, 0.1502, 0.07317, 0.2234, 0.9268, 0.2234, 0.9268, 0.1502, 0.9268, 0.1502, 0.9268, 0.2234, 0.07317, 0.2234, 0.07317, 0.1502, 0.07317, 0.2433, 0.9268, 0.2433, 0.9268, 0.1945, 0.07317, 0.1945, 0.9268, 0.2433, 0.07317, 0.2433, 0.07317, 0.1945, 0.9268, 0.1945])
me_plane.materials.append(mat_fire_grate)
me_plane.use_remesh_preserve_volume = False
me_plane.use_remesh_preserve_attributes = False
me_plane.use_mirror_vertex_groups = False
me_plane.update()
me_cylinder_002 = bpy.data.meshes.new('Cylinder.002')
me_cylinder_002.from_pydata([(0.0, 0.07, -0.35), (0.0, 0.07, 0.35), (0.035, 0.06062, -0.35), (0.035, 0.06062, 0.35), (0.06062, 0.035, -0.35), (0.06062, 0.035, 0.35), (0.07, -3.06e-09, -0.35), (0.07, -3.06e-09, 0.35), (0.06062, -0.035, -0.35), (0.06062, -0.035, 0.35), (0.035, -0.06062, -0.35), (0.035, -0.06062, 0.35), (1.057e-08, -0.07, -0.35), (1.057e-08, -0.07, 0.35), (-0.035, -0.06062, -0.35), (-0.035, -0.06062, 0.35), (-0.06062, -0.035, -0.35), (-0.06062, -0.035, 0.35), (-0.07, -3.254e-08, -0.35), (-0.07, -3.254e-08, 0.35), (-0.06062, 0.035, -0.35), (-0.06062, 0.035, 0.35), (-0.035, 0.06062, -0.35), (-0.035, 0.06062, 0.35)], [], [(0, 1, 3, 2), (2, 3, 5, 4), (4, 5, 7, 6), (6, 7, 9, 8), (8, 9, 11, 10), (10, 11, 13, 12), (12, 13, 15, 14), (14, 15, 17, 16), (16, 17, 19, 18), (18, 19, 21, 20), (3, 1, 23, 21, 19, 17, 15, 13, 11, 9, 7, 5), (20, 21, 23, 22), (22, 23, 1, 0), (0, 2, 4, 6, 8, 10, 12, 14, 16, 18, 20, 22)])
me_cylinder_002.polygons.foreach_set('use_smooth', [1, 1, 1, 1, 1, 1, 1, 1, 1, 1, 0, 1, 1, 0])
_uv = me_cylinder_002.uv_layers.new(name='UVMap')
_uv.uv.foreach_set('vector', [0.5, 1.0, 0.5, 4.257e-08, 0.5591, 4.257e-08, 0.5591, 1.0, 0.7454, 0.0, 0.7454, 1.0, 0.6864, 1.0, 0.6864, 4.257e-08, 0.6864, 4.257e-08, 0.6864, 1.0, 0.6181, 1.0, 0.6181, 0.0, 0.6181, 0.0, 0.6181, 1.0, 0.5591, 1.0, 0.5591, 0.0, 0.1864, 1.0, 0.1864, 4.257e-08, 0.2454, 8.515e-08, 0.2454, 1.0, 0.2454, 1.0, 0.2454, 8.515e-08, 0.3136, 0.0, 0.3136, 1.0, 0.3136, 1.0, 0.3136, 0.0, 0.3727, 0.0, 0.3727, 1.0, 0.1864, 0.0, 0.1864, 1.0, 0.1273, 1.0, 0.1273, 0.0, 0.1273, 0.0, 0.1273, 1.0, 0.05907, 1.0, 0.05907, 0.0, 0.05907, 0.0, 0.05907, 1.0, 1.823e-07, 1.0, 0.0, 0.0, 0.9068, 0.02201, 0.9659, 0.05332, 1.0, 0.1075, 1.0, 0.1702, 0.9659, 0.2244, 0.9068, 0.2557, 0.8386, 0.2557, 0.7795, 0.2244, 0.7454, 0.1702, 0.7454, 0.1075, 0.7795, 0.05332, 0.8386, 0.02201, 0.3727, 1.0, 0.3727, 8.515e-08, 0.4318, 0.0, 0.4318, 1.0, 0.4318, 1.0, 0.4318, 0.0, 0.5, 4.257e-08, 0.5, 1.0, 0.7454, 0.1714, 0.7454, 0.1088, 0.7795, 0.05457, 0.8386, 0.02326, 0.9068, 0.02326, 0.9659, 0.05457, 1.0, 0.1088, 1.0, 0.1714, 0.9659, 0.2256, 0.9068, 0.2569, 0.8386, 0.2569, 0.7795, 0.2256])
me_cylinder_002.materials.append(mat_log)
me_cylinder_002.use_remesh_preserve_volume = False
me_cylinder_002.use_remesh_preserve_attributes = False
me_cylinder_002.use_mirror_vertex_groups = False
me_cylinder_002.update()
me_cylinder_003 = bpy.data.meshes.new('Cylinder.003')
me_cylinder_003.from_pydata([(0.0, 0.07, -0.4), (0.0, 0.07, 0.4), (0.035, 0.06062, -0.4), (0.035, 0.06062, 0.4), (0.06062, 0.035, -0.4), (0.06062, 0.035, 0.4), (0.07, -3.06e-09, -0.4), (0.07, -3.06e-09, 0.4), (0.06062, -0.035, -0.4), (0.06062, -0.035, 0.4), (0.035, -0.06062, -0.4), (0.035, -0.06062, 0.4), (1.057e-08, -0.07, -0.4), (1.057e-08, -0.07, 0.4), (-0.035, -0.06062, -0.4), (-0.035, -0.06062, 0.4), (-0.06062, -0.035, -0.4), (-0.06062, -0.035, 0.4), (-0.07, -3.254e-08, -0.4), (-0.07, -3.254e-08, 0.4), (-0.06062, 0.035, -0.4), (-0.06062, 0.035, 0.4), (-0.035, 0.06062, -0.4), (-0.035, 0.06062, 0.4)], [], [(0, 1, 3, 2), (2, 3, 5, 4), (4, 5, 7, 6), (6, 7, 9, 8), (8, 9, 11, 10), (10, 11, 13, 12), (12, 13, 15, 14), (14, 15, 17, 16), (16, 17, 19, 18), (18, 19, 21, 20), (3, 1, 23, 21, 19, 17, 15, 13, 11, 9, 7, 5), (20, 21, 23, 22), (22, 23, 1, 0), (0, 2, 4, 6, 8, 10, 12, 14, 16, 18, 20, 22)])
me_cylinder_003.polygons.foreach_set('use_smooth', [1, 1, 1, 1, 1, 1, 1, 1, 1, 1, 0, 1, 1, 0])
_uv = me_cylinder_003.uv_layers.new(name='UVMap')
_uv.uv.foreach_set('vector', [0.2454, 3.725e-08, 0.2454, 1.0, 0.1864, 1.0, 0.1864, 7.451e-08, 0.7454, 3.725e-08, 0.7454, 1.0, 0.6864, 1.0, 0.6864, 3.725e-08, 0.6864, 3.725e-08, 0.6864, 1.0, 0.6181, 1.0, 0.6181, 3.725e-08, 0.6181, 3.725e-08, 0.6181, 1.0, 0.5591, 1.0, 0.5591, 0.0, 0.5591, 7.451e-08, 0.5591, 1.0, 0.5, 1.0, 0.5, 7.451e-08, 0.5, 7.451e-08, 0.5, 1.0, 0.4318, 1.0, 0.4318, 0.0, 0.4318, 0.0, 0.4318, 1.0, 0.3727, 1.0, 0.3727, 3.725e-08, 0.1864, 0.0, 0.1864, 1.0, 0.1273, 1.0, 0.1273, 0.0, 0.1273, 0.0, 0.1273, 1.0, 0.05907, 1.0, 0.05907, 0.0, 0.05907, 0.0, 0.05907, 1.0, 2.104e-07, 1.0, 0.0, 0.0, 0.9628, 0.03472, 0.9969, 0.09283, 0.9969, 0.1599, 0.9628, 0.218, 0.9037, 0.2516, 0.8355, 0.2516, 0.7764, 0.218, 0.7423, 0.1599, 0.7423, 0.09283, 0.7764, 0.03472, 0.8355, 0.001176, 0.9037, 0.001176, 0.3727, 3.725e-08, 0.3727, 1.0, 0.3136, 1.0, 0.3136, 0.0, 0.3136, 0.0, 0.3136, 1.0, 0.2454, 1.0, 0.2454, 3.725e-08, 0.7454, 0.09314, 0.7795, 0.03546, 0.8386, 0.002156, 0.9068, 0.002156, 0.9659, 0.03546, 1.0, 0.09314, 1.0, 0.1597, 0.9659, 0.2174, 0.9068, 0.2507, 0.8386, 0.2507, 0.7795, 0.2174, 0.7454, 0.1597])
me_cylinder_003.materials.append(mat_log)
me_cylinder_003.use_remesh_preserve_volume = False
me_cylinder_003.use_remesh_preserve_attributes = False
me_cylinder_003.use_mirror_vertex_groups = False
me_cylinder_003.update()
me_cylinder_004 = bpy.data.meshes.new('Cylinder.004')
me_cylinder_004.from_pydata([(-0.25, -2.499e-08, 0.07), (0.25, 1.275e-08, 0.07), (-0.25, -0.07, -4.959e-08), (0.25, -0.07, -2.774e-08), (-0.25, -0.06062, 0.035), (0.25, -0.06062, 0.035), (-0.25, -0.035, 0.06062), (0.25, -0.035, 0.06062), (0.25, 2.152e-08, 2.027e-09), (-0.25, -1.623e-08, -1.983e-08)], [], [(2, 3, 5, 4), (4, 5, 7, 6), (6, 7, 1, 0), (3, 8, 1, 7, 5), (2, 4, 6, 0, 9), (2, 9, 8, 3), (0, 1, 8, 9)])
me_cylinder_004.polygons.foreach_set('use_smooth', [1, 1, 1, 1, 1, 1, 0])
_k = set([(0, 1), (0, 9), (1, 8), (2, 9), (3, 8), (8, 9)])
me_cylinder_004.attributes.new('sharp_edge', 'BOOLEAN', 'EDGE').data.foreach_set('value', [ (min(e.vertices), max(e.vertices)) in _k for e in me_cylinder_004.edges])
_uv = me_cylinder_004.uv_layers.new(name='UVMap')
_uv.uv.foreach_set('vector', [0.05907, 0.0, 0.05907, 1.0, 1.823e-07, 1.0, 0.0, 0.0, 0.3727, 1.0, 0.3727, 8.515e-08, 0.4318, 0.0, 0.4318, 1.0, 0.4318, 1.0, 0.4318, 0.0, 0.5, 4.257e-08, 0.5, 1.0, 0.7514, 0.128, 0.8796, 0.128, 0.8796, 0.2562, 0.8155, 0.239, 0.7686, 0.1921, 0.7514, 0.128, 0.7686, 0.1921, 0.8155, 0.239, 0.8796, 0.2562, 0.8796, 0.128, 0.822, 0.2729, 0.8929, 0.2729, 0.8929, 0.9813, 0.822, 0.9813, 0.9283, 0.2729, 0.9283, 0.9813, 0.8574, 0.9813, 0.8574, 0.2729])
me_cylinder_004.materials.append(mat_log)
me_cylinder_004.use_remesh_preserve_volume = False
me_cylinder_004.use_remesh_preserve_attributes = False
me_cylinder_004.use_mirror_vertex_groups = False
me_cylinder_004.update()
me_cylinder_005 = bpy.data.meshes.new('Cylinder.005')
me_cylinder_005.from_pydata([(-0.25, -2.499e-08, 0.07), (0.25, 1.275e-08, 0.07), (-0.25, -0.07, -4.959e-08), (0.25, -0.07, -2.774e-08), (-0.25, -0.06062, 0.035), (0.25, -0.06062, 0.035), (-0.25, -0.035, 0.06062), (0.25, -0.035, 0.06062), (0.25, 2.152e-08, 2.027e-09), (-0.25, -1.623e-08, -1.983e-08)], [], [(2, 3, 5, 4), (4, 5, 7, 6), (6, 7, 1, 0), (3, 8, 1, 7, 5), (2, 4, 6, 0, 9), (2, 9, 8, 3), (0, 1, 8, 9)])
me_cylinder_005.polygons.foreach_set('use_smooth', [1, 1, 1, 1, 1, 1, 0])
_k = set([(0, 1), (0, 9), (1, 8), (2, 9), (3, 8), (8, 9)])
me_cylinder_005.attributes.new('sharp_edge', 'BOOLEAN', 'EDGE').data.foreach_set('value', [ (min(e.vertices), max(e.vertices)) in _k for e in me_cylinder_005.edges])
_uv = me_cylinder_005.uv_layers.new(name='UVMap')
_uv.uv.foreach_set('vector', [0.05907, 0.0, 0.05907, 1.0, 1.823e-07, 1.0, 0.0, 0.0, 0.3727, 1.0, 0.3727, 8.515e-08, 0.4318, 0.0, 0.4318, 1.0, 0.4318, 1.0, 0.4318, 0.0, 0.5, 4.257e-08, 0.5, 1.0, 0.7514, 0.128, 0.8796, 0.128, 0.8796, 0.2562, 0.8155, 0.239, 0.7686, 0.1921, 0.7514, 0.128, 0.7686, 0.1921, 0.8155, 0.239, 0.8796, 0.2562, 0.8796, 0.128, 0.822, 0.2729, 0.8929, 0.2729, 0.8929, 0.9813, 0.822, 0.9813, 0.9283, 0.2729, 0.9283, 0.9813, 0.8574, 0.9813, 0.8574, 0.2729])
me_cylinder_005.materials.append(mat_log)
me_cylinder_005.use_remesh_preserve_volume = False
me_cylinder_005.use_remesh_preserve_attributes = False
me_cylinder_005.use_mirror_vertex_groups = False
me_cylinder_005.update()
me_cylinder_006 = bpy.data.meshes.new('Cylinder.006')
me_cylinder_006.from_pydata([(-0.25, -2.499e-08, 0.07), (0.25, 1.275e-08, 0.07), (-0.25, -0.07, -4.959e-08), (0.25, -0.07, -2.774e-08), (-0.25, -0.06062, 0.035), (0.25, -0.06062, 0.035), (-0.25, -0.035, 0.06062), (0.25, -0.035, 0.06062), (0.25, 2.152e-08, 2.027e-09), (-0.25, -1.623e-08, -1.983e-08)], [], [(2, 3, 5, 4), (4, 5, 7, 6), (6, 7, 1, 0), (3, 8, 1, 7, 5), (2, 4, 6, 0, 9), (2, 9, 8, 3), (0, 1, 8, 9)])
me_cylinder_006.polygons.foreach_set('use_smooth', [1, 1, 1, 1, 1, 1, 0])
_k = set([(0, 1), (0, 9), (1, 8), (2, 9), (3, 8), (8, 9)])
me_cylinder_006.attributes.new('sharp_edge', 'BOOLEAN', 'EDGE').data.foreach_set('value', [ (min(e.vertices), max(e.vertices)) in _k for e in me_cylinder_006.edges])
_uv = me_cylinder_006.uv_layers.new(name='UVMap')
_uv.uv.foreach_set('vector', [0.05907, 0.0, 0.05907, 1.0, 1.823e-07, 1.0, 0.0, 0.0, 0.3727, 1.0, 0.3727, 8.515e-08, 0.4318, 0.0, 0.4318, 1.0, 0.4318, 1.0, 0.4318, 0.0, 0.5, 4.257e-08, 0.5, 1.0, 0.7514, 0.128, 0.8796, 0.128, 0.8796, 0.2562, 0.8155, 0.239, 0.7686, 0.1921, 0.7514, 0.128, 0.7686, 0.1921, 0.8155, 0.239, 0.8796, 0.2562, 0.8796, 0.128, 0.822, 0.2729, 0.8929, 0.2729, 0.8929, 0.9813, 0.822, 0.9813, 0.9283, 0.2729, 0.9283, 0.9813, 0.8574, 0.9813, 0.8574, 0.2729])
me_cylinder_006.materials.append(mat_log)
me_cylinder_006.use_remesh_preserve_volume = False
me_cylinder_006.use_remesh_preserve_attributes = False
me_cylinder_006.use_mirror_vertex_groups = False
me_cylinder_006.update()
me_cylinder_007 = bpy.data.meshes.new('Cylinder.007')
me_cylinder_007.from_pydata([(-0.25, -2.499e-08, 0.07), (0.25, 1.275e-08, 0.07), (-0.25, -0.07, -4.959e-08), (0.25, -0.07, -2.774e-08), (-0.25, -0.06062, 0.035), (0.25, -0.06062, 0.035), (-0.25, -0.035, 0.06062), (0.25, -0.035, 0.06062), (0.25, 2.152e-08, 2.027e-09), (-0.25, -1.623e-08, -1.983e-08)], [], [(2, 3, 5, 4), (4, 5, 7, 6), (6, 7, 1, 0), (3, 8, 1, 7, 5), (2, 4, 6, 0, 9), (2, 9, 8, 3), (0, 1, 8, 9)])
me_cylinder_007.polygons.foreach_set('use_smooth', [1, 1, 1, 1, 1, 1, 0])
_k = set([(0, 1), (0, 9), (1, 8), (2, 9), (3, 8), (8, 9)])
me_cylinder_007.attributes.new('sharp_edge', 'BOOLEAN', 'EDGE').data.foreach_set('value', [ (min(e.vertices), max(e.vertices)) in _k for e in me_cylinder_007.edges])
_uv = me_cylinder_007.uv_layers.new(name='UVMap')
_uv.uv.foreach_set('vector', [0.05907, 0.0, 0.05907, 1.0, 1.823e-07, 1.0, 0.0, 0.0, 0.3727, 1.0, 0.3727, 8.515e-08, 0.4318, 0.0, 0.4318, 1.0, 0.4318, 1.0, 0.4318, 0.0, 0.5, 4.257e-08, 0.5, 1.0, 0.7514, 0.128, 0.8796, 0.128, 0.8796, 0.2562, 0.8155, 0.239, 0.7686, 0.1921, 0.7514, 0.128, 0.7686, 0.1921, 0.8155, 0.239, 0.8796, 0.2562, 0.8796, 0.128, 0.822, 0.2729, 0.8929, 0.2729, 0.8929, 0.9813, 0.822, 0.9813, 0.9283, 0.2729, 0.9283, 0.9813, 0.8574, 0.9813, 0.8574, 0.2729])
me_cylinder_007.materials.append(mat_log)
me_cylinder_007.use_remesh_preserve_volume = False
me_cylinder_007.use_remesh_preserve_attributes = False
me_cylinder_007.use_mirror_vertex_groups = False
me_cylinder_007.update()
me_cylinder_008 = bpy.data.meshes.new('Cylinder.008')
me_cylinder_008.from_pydata([(-0.25, -2.499e-08, 0.07), (0.25, 1.275e-08, 0.07), (-0.25, -0.07, -4.959e-08), (0.25, -0.07, -2.774e-08), (-0.25, -0.06062, 0.035), (0.25, -0.06062, 0.035), (-0.25, -0.035, 0.06062), (0.25, -0.035, 0.06062), (0.25, 2.152e-08, 2.027e-09), (-0.25, -1.623e-08, -1.983e-08)], [], [(2, 3, 5, 4), (4, 5, 7, 6), (6, 7, 1, 0), (3, 8, 1, 7, 5), (2, 4, 6, 0, 9), (2, 9, 8, 3), (0, 1, 8, 9)])
me_cylinder_008.polygons.foreach_set('use_smooth', [1, 1, 1, 1, 1, 1, 0])
_k = set([(0, 1), (0, 9), (1, 8), (2, 9), (3, 8), (8, 9)])
me_cylinder_008.attributes.new('sharp_edge', 'BOOLEAN', 'EDGE').data.foreach_set('value', [ (min(e.vertices), max(e.vertices)) in _k for e in me_cylinder_008.edges])
_uv = me_cylinder_008.uv_layers.new(name='UVMap')
_uv.uv.foreach_set('vector', [0.05907, 0.0, 0.05907, 1.0, 1.823e-07, 1.0, 0.0, 0.0, 0.3727, 1.0, 0.3727, 8.515e-08, 0.4318, 0.0, 0.4318, 1.0, 0.4318, 1.0, 0.4318, 0.0, 0.5, 4.257e-08, 0.5, 1.0, 0.7514, 0.128, 0.8796, 0.128, 0.8796, 0.2562, 0.8155, 0.239, 0.7686, 0.1921, 0.7514, 0.128, 0.7686, 0.1921, 0.8155, 0.239, 0.8796, 0.2562, 0.8796, 0.128, 0.822, 0.2729, 0.8929, 0.2729, 0.8929, 0.9813, 0.822, 0.9813, 0.9283, 0.2729, 0.9283, 0.9813, 0.8574, 0.9813, 0.8574, 0.2729])
me_cylinder_008.materials.append(mat_log)
me_cylinder_008.use_remesh_preserve_volume = False
me_cylinder_008.use_remesh_preserve_attributes = False
me_cylinder_008.use_mirror_vertex_groups = False
me_cylinder_008.update()

# ---- objects
ob_light = bpy.data.objects.new('Light', light_light)
ob_camera = bpy.data.objects.new('Camera', cam_camera)
ob_prim1 = bpy.data.objects.new('prim1', me_prim1_mesh)
ob_cube = bpy.data.objects.new('Cube', me_cube_001)
ob_cube_001 = bpy.data.objects.new('Cube.001', me_cube_002)
ob_cube_002 = bpy.data.objects.new('Cube.002', me_cube_004)
ob_plane = bpy.data.objects.new('Plane', me_plane)
ob_cylinder_001 = bpy.data.objects.new('Cylinder.001', me_cylinder_002)
ob_cylinder_000 = bpy.data.objects.new('Cylinder.000', me_cylinder_003)
ob_cylinder_002 = bpy.data.objects.new('Cylinder.002', me_cylinder_004)
ob_cylinder_003 = bpy.data.objects.new('Cylinder.003', me_cylinder_005)
ob_cylinder_004 = bpy.data.objects.new('Cylinder.004', me_cylinder_006)
ob_cylinder_005 = bpy.data.objects.new('Cylinder.005', me_cylinder_007)
ob_cylinder_006 = bpy.data.objects.new('Cylinder.006', me_cylinder_008)

# ---- transforms, parenting, visibility, modifiers, constraints
ob_light.location = (4.076, 1.005, 5.904)
ob_light.rotation_euler = (0.6503, 0.05522, 1.866)
ob_light.lock_rotations_4d = False
ob_light.empty_display_type = 'ARROWS'
ob_light.color = (0.0, 0.0, 0.0, 0.0)
ob_light.lineart.crease_threshold = 0.0
ob_camera.location = (7.359, -6.926, 4.958)
ob_camera.rotation_euler = (1.109, 0.0, 0.8149)
ob_camera.lock_rotations_4d = False
ob_camera.empty_display_type = 'ARROWS'
ob_camera.color = (0.0, 0.0, 0.0, 0.0)
ob_camera.display_type = 'WIRE'
ob_camera.lineart.crease_threshold = 0.0
ob_prim1.location = (-9.364, 0.0, 0.0)
ob_prim1.lineart.crease_threshold = 0.0
ob_cube.location = (0.0, 0.0, 0.0)
ob_cube.lineart.crease_threshold = 0.0
ob_cube_001.location = (0.0, 1.02, 0.0)
ob_cube_001.lineart.crease_threshold = 0.0
ob_cube_002.location = (0.0, 0.0, 0.0)
ob_cube_002.lineart.crease_threshold = 0.0
ob_plane.location = (3.12e-17, 2.602, 0.1405)
ob_plane.lineart.crease_threshold = 0.0
ob_cylinder_001.location = (0.0174, 1.751, 0.2103)
ob_cylinder_001.rotation_euler = (0.05753, 1.571, 0.0)
ob_cylinder_001.lineart.crease_threshold = 0.0
ob_cylinder_000.location = (0.0174, 1.95, 0.2206)
ob_cylinder_000.rotation_euler = (-0.05433, 1.571, 0.0)
ob_cylinder_000.scale = (1.143, 1.143, 1.125)
ob_cylinder_000.lineart.crease_threshold = 0.0
ob_cylinder_002.location = (0.0174, 1.87, 0.2873)
ob_cylinder_002.rotation_euler = (0.0, -0.0, -1.259)
ob_cylinder_002.lineart.crease_threshold = 0.0
ob_cylinder_003.location = (-0.1593, 1.87, 0.2873)
ob_cylinder_003.rotation_euler = (0.0, -0.0, 1.749)
ob_cylinder_003.scale = (0.8, 1.0, 1.0)
ob_cylinder_003.lineart.crease_threshold = 0.0
ob_cylinder_004.location = (0.2408, 1.87, 0.2873)
ob_cylinder_004.rotation_euler = (0.0, -0.0, -1.818)
ob_cylinder_004.lineart.crease_threshold = 0.0
ob_cylinder_005.location = (0.07527, 1.87, 0.3573)
ob_cylinder_005.rotation_euler = (0.0, -0.0, -0.4005)
ob_cylinder_005.scale = (1.0, 0.7143, 0.7143)
ob_cylinder_005.lineart.crease_threshold = 0.0
ob_cylinder_006.location = (-0.01093, 1.727, 0.3573)
ob_cylinder_006.rotation_euler = (0.0, -0.0, 2.947)
ob_cylinder_006.scale = (1.0, 0.7143, 0.7143)
ob_cylinder_006.lineart.crease_threshold = 0.0

# ---- collection membership
col_collection.objects.link(ob_light)
col_collection.objects.link(ob_camera)
col_collection.objects.link(ob_prim1)
col_collection.objects.link(ob_cube)
col_collection.objects.link(ob_cube_001)
col_collection.objects.link(ob_cube_002)
col_collection.objects.link(ob_plane)
col_collection.objects.link(ob_cylinder_001)
col_collection.objects.link(ob_cylinder_000)
col_collection.objects.link(ob_cylinder_002)
col_collection.objects.link(ob_cylinder_003)
col_collection.objects.link(ob_cylinder_004)
col_collection.objects.link(ob_cylinder_005)
col_collection.objects.link(ob_cylinder_006)

# ---- scene / render settings (as saved in the file)
scene.camera = ob_camera
scene.frame_start = 1; scene.frame_end = 250; scene.frame_set(1)
scene.render.engine = 'BLENDER_EEVEE_NEXT'
scene.cycles.use_denoising = False
scene.cycles.samples = 128
scene.cycles.sampling_pattern = 'TABULATED_SOBOL'
scene.cycles.use_adaptive_sampling = False
scene.cycles.use_light_tree = False
scene.view_settings.view_transform = 'Filmic'
bpy.context.view_layer.update()
